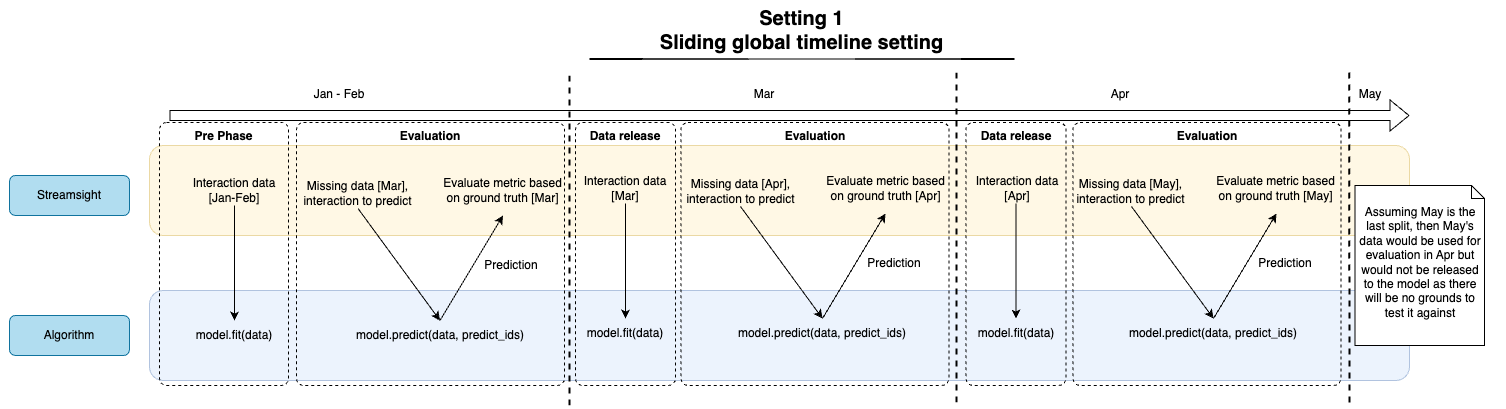

The diagram above was exported from draw.io. Its source (the exported page's mxGraphModel, read from the mxfile embedded in the PNG):
<mxGraphModel dx="155" dy="1103" grid="0" gridSize="10" guides="1" tooltips="1" connect="1" arrows="1" fold="1" page="1" pageScale="1" pageWidth="827" pageHeight="1169" math="0" shadow="0">
  <root>
    <mxCell id="0" />
    <mxCell id="1" parent="0" />
    <mxCell id="C6-pVZVLhGVagJcr7OI--1" value="" style="rounded=0;whiteSpace=wrap;html=1;fillColor=none;strokeColor=none;" vertex="1" parent="1">
      <mxGeometry x="1670" y="5" width="1506" height="409" as="geometry" />
    </mxCell>
    <mxCell id="gu8mPwLbnFU8vG5pAzwv-1" value="" style="rounded=1;whiteSpace=wrap;html=1;movable=1;resizable=1;rotatable=1;deletable=1;editable=1;locked=0;connectable=1;fillColor=#dae8fc;strokeColor=#6c8ebf;opacity=50;" vertex="1" parent="1">
      <mxGeometry x="1820" y="295" width="1260" height="90" as="geometry" />
    </mxCell>
    <mxCell id="gu8mPwLbnFU8vG5pAzwv-2" value="" style="rounded=1;whiteSpace=wrap;html=1;movable=1;resizable=1;rotatable=1;deletable=1;editable=1;locked=0;connectable=1;fillColor=#fff2cc;strokeColor=#d6b656;opacity=50;" vertex="1" parent="1">
      <mxGeometry x="1820" y="150" width="1260" height="90" as="geometry" />
    </mxCell>
    <mxCell id="gu8mPwLbnFU8vG5pAzwv-3" value="" style="shape=flexArrow;endArrow=classic;html=1;rounded=0;movable=1;resizable=1;rotatable=1;deletable=1;editable=1;locked=0;connectable=1;" edge="1" parent="1">
      <mxGeometry width="50" height="50" relative="1" as="geometry">
        <mxPoint x="1840" y="120" as="sourcePoint" />
        <mxPoint x="3080" y="120" as="targetPoint" />
      </mxGeometry>
    </mxCell>
    <mxCell id="gu8mPwLbnFU8vG5pAzwv-4" value="" style="endArrow=none;dashed=1;html=1;rounded=0;movable=1;resizable=1;rotatable=1;deletable=1;editable=1;locked=0;connectable=1;strokeWidth=2;" edge="1" parent="1">
      <mxGeometry width="50" height="50" relative="1" as="geometry">
        <mxPoint x="2240" y="410" as="sourcePoint" />
        <mxPoint x="2240" y="80" as="targetPoint" />
      </mxGeometry>
    </mxCell>
    <mxCell id="gu8mPwLbnFU8vG5pAzwv-5" value="Jan - Feb" style="text;html=1;align=center;verticalAlign=middle;whiteSpace=wrap;rounded=0;movable=1;resizable=1;rotatable=1;deletable=1;editable=1;locked=0;connectable=1;" vertex="1" parent="1">
      <mxGeometry x="1980" y="84" width="60" height="30" as="geometry" />
    </mxCell>
    <mxCell id="gu8mPwLbnFU8vG5pAzwv-6" value="Mar" style="text;html=1;align=center;verticalAlign=middle;whiteSpace=wrap;rounded=0;movable=1;resizable=1;rotatable=1;deletable=1;editable=1;locked=0;connectable=1;" vertex="1" parent="1">
      <mxGeometry x="2405" y="84" width="60" height="30" as="geometry" />
    </mxCell>
    <mxCell id="gu8mPwLbnFU8vG5pAzwv-7" value="Streamsight" style="rounded=1;whiteSpace=wrap;html=1;fillColor=#b1ddf0;strokeColor=#10739e;movable=1;resizable=1;rotatable=1;deletable=1;editable=1;locked=0;connectable=1;" vertex="1" parent="1">
      <mxGeometry x="1680" y="180" width="120" height="40" as="geometry" />
    </mxCell>
    <mxCell id="gu8mPwLbnFU8vG5pAzwv-8" value="Algorithm" style="rounded=1;whiteSpace=wrap;html=1;fillColor=#b1ddf0;strokeColor=#10739e;movable=1;resizable=1;rotatable=1;deletable=1;editable=1;locked=0;connectable=1;" vertex="1" parent="1">
      <mxGeometry x="1680" y="320" width="120" height="40" as="geometry" />
    </mxCell>
    <mxCell id="gu8mPwLbnFU8vG5pAzwv-9" value="Interaction data&lt;div&gt;[Jan-Feb]&lt;/div&gt;" style="text;html=1;align=center;verticalAlign=middle;whiteSpace=wrap;rounded=0;movable=1;resizable=1;rotatable=1;deletable=1;editable=1;locked=0;connectable=1;" vertex="1" parent="1">
      <mxGeometry x="1830" y="180" width="150" height="30" as="geometry" />
    </mxCell>
    <mxCell id="gu8mPwLbnFU8vG5pAzwv-10" value="Missing data [Mar],&lt;br&gt;&lt;div&gt;&lt;span style=&quot;background-color: initial;&quot;&gt;interaction&lt;/span&gt;&amp;nbsp;to predict&lt;br&gt;&lt;/div&gt;" style="text;html=1;align=center;verticalAlign=middle;whiteSpace=wrap;rounded=0;movable=1;resizable=1;rotatable=1;deletable=1;editable=1;locked=0;connectable=1;" vertex="1" parent="1">
      <mxGeometry x="1970" y="183" width="117" height="30" as="geometry" />
    </mxCell>
    <mxCell id="gu8mPwLbnFU8vG5pAzwv-11" value="model.fit(data)" style="text;html=1;align=center;verticalAlign=middle;whiteSpace=wrap;rounded=0;movable=1;resizable=1;rotatable=1;deletable=1;editable=1;locked=0;connectable=1;" vertex="1" parent="1">
      <mxGeometry x="1860" y="325" width="90" height="30" as="geometry" />
    </mxCell>
    <mxCell id="gu8mPwLbnFU8vG5pAzwv-12" value="model.predict(data, predict_ids)" style="text;html=1;align=center;verticalAlign=middle;whiteSpace=wrap;rounded=0;movable=1;resizable=1;rotatable=1;deletable=1;editable=1;locked=0;connectable=1;" vertex="1" parent="1">
      <mxGeometry x="2022.5" y="325" width="176" height="30" as="geometry" />
    </mxCell>
    <mxCell id="gu8mPwLbnFU8vG5pAzwv-13" value="Prediction" style="text;html=1;align=center;verticalAlign=middle;whiteSpace=wrap;rounded=0;movable=1;resizable=1;rotatable=1;deletable=1;editable=1;locked=0;connectable=1;" vertex="1" parent="1">
      <mxGeometry x="2147" y="255" width="70" height="30" as="geometry" />
    </mxCell>
    <mxCell id="gu8mPwLbnFU8vG5pAzwv-14" value="Evaluate metric based on ground truth [Mar]" style="text;html=1;align=center;verticalAlign=middle;whiteSpace=wrap;rounded=0;movable=1;resizable=1;rotatable=1;deletable=1;editable=1;locked=0;connectable=1;" vertex="1" parent="1">
      <mxGeometry x="2113" y="170" width="121" height="50" as="geometry" />
    </mxCell>
    <mxCell id="gu8mPwLbnFU8vG5pAzwv-15" value="" style="endArrow=classic;html=1;rounded=0;entryX=0.5;entryY=0;entryDx=0;entryDy=0;exitX=0.5;exitY=1;exitDx=0;exitDy=0;movable=1;resizable=1;rotatable=1;deletable=1;editable=1;locked=0;connectable=1;" edge="1" parent="1" source="gu8mPwLbnFU8vG5pAzwv-9" target="gu8mPwLbnFU8vG5pAzwv-11">
      <mxGeometry width="50" height="50" relative="1" as="geometry">
        <mxPoint x="1894.47" y="219.29" as="sourcePoint" />
        <mxPoint x="1894.47" y="290.0006781186548" as="targetPoint" />
      </mxGeometry>
    </mxCell>
    <mxCell id="gu8mPwLbnFU8vG5pAzwv-16" value="" style="endArrow=classic;html=1;rounded=0;entryX=0.5;entryY=0;entryDx=0;entryDy=0;exitX=0.5;exitY=1;exitDx=0;exitDy=0;movable=1;resizable=1;rotatable=1;deletable=1;editable=1;locked=0;connectable=1;" edge="1" parent="1" source="gu8mPwLbnFU8vG5pAzwv-10" target="gu8mPwLbnFU8vG5pAzwv-12">
      <mxGeometry width="50" height="50" relative="1" as="geometry">
        <mxPoint x="2030" y="230" as="sourcePoint" />
        <mxPoint x="2080" y="180" as="targetPoint" />
      </mxGeometry>
    </mxCell>
    <mxCell id="gu8mPwLbnFU8vG5pAzwv-17" value="" style="endArrow=classic;html=1;rounded=0;exitX=0.5;exitY=0;exitDx=0;exitDy=0;entryX=0.5;entryY=1;entryDx=0;entryDy=0;movable=1;resizable=1;rotatable=1;deletable=1;editable=1;locked=0;connectable=1;" edge="1" parent="1" source="gu8mPwLbnFU8vG5pAzwv-12" target="gu8mPwLbnFU8vG5pAzwv-14">
      <mxGeometry width="50" height="50" relative="1" as="geometry">
        <mxPoint x="2110" y="310" as="sourcePoint" />
        <mxPoint x="2160" y="260" as="targetPoint" />
      </mxGeometry>
    </mxCell>
    <mxCell id="gu8mPwLbnFU8vG5pAzwv-18" value="" style="endArrow=none;dashed=1;html=1;rounded=0;movable=1;resizable=1;rotatable=1;deletable=1;editable=1;locked=0;connectable=1;strokeWidth=2;" edge="1" parent="1">
      <mxGeometry width="50" height="50" relative="1" as="geometry">
        <mxPoint x="2627" y="407" as="sourcePoint" />
        <mxPoint x="2627" y="77" as="targetPoint" />
      </mxGeometry>
    </mxCell>
    <mxCell id="gu8mPwLbnFU8vG5pAzwv-19" value="Apr" style="text;html=1;align=center;verticalAlign=middle;whiteSpace=wrap;rounded=0;movable=1;resizable=1;rotatable=1;deletable=1;editable=1;locked=0;connectable=1;" vertex="1" parent="1">
      <mxGeometry x="2761" y="84" width="60" height="30" as="geometry" />
    </mxCell>
    <mxCell id="gu8mPwLbnFU8vG5pAzwv-20" value="" style="endArrow=none;dashed=1;html=1;rounded=0;movable=1;resizable=1;rotatable=1;deletable=1;editable=1;locked=0;connectable=1;strokeWidth=2;" edge="1" parent="1">
      <mxGeometry width="50" height="50" relative="1" as="geometry">
        <mxPoint x="3020" y="407" as="sourcePoint" />
        <mxPoint x="3019.67" y="77" as="targetPoint" />
      </mxGeometry>
    </mxCell>
    <mxCell id="gu8mPwLbnFU8vG5pAzwv-21" value="May" style="text;html=1;align=center;verticalAlign=middle;whiteSpace=wrap;rounded=0;movable=1;resizable=1;rotatable=1;deletable=1;editable=1;locked=0;connectable=1;" vertex="1" parent="1">
      <mxGeometry x="3010.5" y="84" width="60" height="30" as="geometry" />
    </mxCell>
    <mxCell id="gu8mPwLbnFU8vG5pAzwv-22" value="Assuming May is the last split,&amp;nbsp;&lt;span style=&quot;background-color: initial;&quot;&gt;then May's data would be used for evaluation in Apr but would not be released to the model as there will be no grounds to test it against&lt;/span&gt;" style="shape=note2;boundedLbl=1;whiteSpace=wrap;html=1;size=13;verticalAlign=top;align=center;movable=1;resizable=1;rotatable=1;deletable=1;editable=1;locked=0;connectable=1;" vertex="1" parent="1">
      <mxGeometry x="3025.5" y="190" width="129.5" height="160" as="geometry" />
    </mxCell>
    <mxCell id="gu8mPwLbnFU8vG5pAzwv-23" value="" style="endArrow=none;html=1;rounded=0;entryX=1;entryY=1;entryDx=0;entryDy=0;exitX=0;exitY=1;exitDx=0;exitDy=0;" edge="1" parent="1" source="gu8mPwLbnFU8vG5pAzwv-25">
      <mxGeometry width="50" height="50" relative="1" as="geometry">
        <mxPoint x="2260" y="63.99999999999999" as="sourcePoint" />
        <mxPoint x="2685" y="63.99999999999999" as="targetPoint" />
      </mxGeometry>
    </mxCell>
    <mxCell id="gu8mPwLbnFU8vG5pAzwv-24" value="" style="endArrow=none;html=1;rounded=0;entryX=1;entryY=1;entryDx=0;entryDy=0;exitX=0;exitY=1;exitDx=0;exitDy=0;" edge="1" parent="1" target="gu8mPwLbnFU8vG5pAzwv-25">
      <mxGeometry width="50" height="50" relative="1" as="geometry">
        <mxPoint x="2260" y="63.99999999999999" as="sourcePoint" />
        <mxPoint x="2685" y="63.99999999999999" as="targetPoint" />
      </mxGeometry>
    </mxCell>
    <mxCell id="gu8mPwLbnFU8vG5pAzwv-25" value="&lt;div&gt;&lt;font&gt;&lt;b&gt;&lt;span style=&quot;font-size: 20px;&quot;&gt;Setting 1&lt;/span&gt;&lt;/b&gt;&lt;/font&gt;&lt;/div&gt;&lt;font&gt;&lt;b&gt;&lt;span style=&quot;font-size: 20px;&quot;&gt;Sliding global timeline setting&lt;/span&gt;&lt;/b&gt;&lt;/font&gt;" style="text;html=1;align=center;verticalAlign=middle;whiteSpace=wrap;rounded=0;movable=1;resizable=1;rotatable=1;deletable=1;editable=1;locked=0;connectable=1;" vertex="1" parent="1">
      <mxGeometry x="2260" y="7" width="425" height="56" as="geometry" />
    </mxCell>
    <mxCell id="gu8mPwLbnFU8vG5pAzwv-26" value="Interaction data&lt;div&gt;[Mar]&lt;/div&gt;" style="text;html=1;align=center;verticalAlign=middle;whiteSpace=wrap;rounded=0;movable=1;resizable=1;rotatable=1;deletable=1;editable=1;locked=0;connectable=1;" vertex="1" parent="1">
      <mxGeometry x="2221" y="178" width="150" height="30" as="geometry" />
    </mxCell>
    <mxCell id="gu8mPwLbnFU8vG5pAzwv-27" value="Missing data [Apr],&lt;br&gt;&lt;div&gt;&lt;span style=&quot;background-color: initial;&quot;&gt;interaction&lt;/span&gt;&amp;nbsp;to predict&lt;br&gt;&lt;/div&gt;" style="text;html=1;align=center;verticalAlign=middle;whiteSpace=wrap;rounded=0;movable=1;resizable=1;rotatable=1;deletable=1;editable=1;locked=0;connectable=1;" vertex="1" parent="1">
      <mxGeometry x="2352.5" y="181" width="117" height="30" as="geometry" />
    </mxCell>
    <mxCell id="gu8mPwLbnFU8vG5pAzwv-28" value="model.fit(data)" style="text;html=1;align=center;verticalAlign=middle;whiteSpace=wrap;rounded=0;movable=1;resizable=1;rotatable=1;deletable=1;editable=1;locked=0;connectable=1;" vertex="1" parent="1">
      <mxGeometry x="2251" y="323" width="90" height="30" as="geometry" />
    </mxCell>
    <mxCell id="gu8mPwLbnFU8vG5pAzwv-29" value="model.predict(data, predict_ids)" style="text;html=1;align=center;verticalAlign=middle;whiteSpace=wrap;rounded=0;movable=1;resizable=1;rotatable=1;deletable=1;editable=1;locked=0;connectable=1;" vertex="1" parent="1">
      <mxGeometry x="2405" y="323" width="176" height="30" as="geometry" />
    </mxCell>
    <mxCell id="gu8mPwLbnFU8vG5pAzwv-30" value="Prediction" style="text;html=1;align=center;verticalAlign=middle;whiteSpace=wrap;rounded=0;movable=1;resizable=1;rotatable=1;deletable=1;editable=1;locked=0;connectable=1;" vertex="1" parent="1">
      <mxGeometry x="2529.5" y="253" width="70" height="30" as="geometry" />
    </mxCell>
    <mxCell id="gu8mPwLbnFU8vG5pAzwv-31" value="Evaluate metric based on ground truth [Apr]" style="text;html=1;align=center;verticalAlign=middle;whiteSpace=wrap;rounded=0;movable=1;resizable=1;rotatable=1;deletable=1;editable=1;locked=0;connectable=1;" vertex="1" parent="1">
      <mxGeometry x="2495.5" y="168" width="121" height="50" as="geometry" />
    </mxCell>
    <mxCell id="gu8mPwLbnFU8vG5pAzwv-32" value="" style="endArrow=classic;html=1;rounded=0;entryX=0.5;entryY=0;entryDx=0;entryDy=0;exitX=0.5;exitY=1;exitDx=0;exitDy=0;movable=1;resizable=1;rotatable=1;deletable=1;editable=1;locked=0;connectable=1;" edge="1" parent="1" source="gu8mPwLbnFU8vG5pAzwv-26" target="gu8mPwLbnFU8vG5pAzwv-28">
      <mxGeometry width="50" height="50" relative="1" as="geometry">
        <mxPoint x="2285.4700000000003" y="217.29" as="sourcePoint" />
        <mxPoint x="2285.4700000000003" y="288.0006781186548" as="targetPoint" />
      </mxGeometry>
    </mxCell>
    <mxCell id="gu8mPwLbnFU8vG5pAzwv-33" value="" style="endArrow=classic;html=1;rounded=0;entryX=0.5;entryY=0;entryDx=0;entryDy=0;exitX=0.5;exitY=1;exitDx=0;exitDy=0;movable=1;resizable=1;rotatable=1;deletable=1;editable=1;locked=0;connectable=1;" edge="1" parent="1" source="gu8mPwLbnFU8vG5pAzwv-27" target="gu8mPwLbnFU8vG5pAzwv-29">
      <mxGeometry width="50" height="50" relative="1" as="geometry">
        <mxPoint x="2412.5" y="228" as="sourcePoint" />
        <mxPoint x="2462.5" y="178" as="targetPoint" />
      </mxGeometry>
    </mxCell>
    <mxCell id="gu8mPwLbnFU8vG5pAzwv-34" value="" style="endArrow=classic;html=1;rounded=0;exitX=0.5;exitY=0;exitDx=0;exitDy=0;entryX=0.5;entryY=1;entryDx=0;entryDy=0;movable=1;resizable=1;rotatable=1;deletable=1;editable=1;locked=0;connectable=1;" edge="1" parent="1" source="gu8mPwLbnFU8vG5pAzwv-29" target="gu8mPwLbnFU8vG5pAzwv-31">
      <mxGeometry width="50" height="50" relative="1" as="geometry">
        <mxPoint x="2492.5" y="308" as="sourcePoint" />
        <mxPoint x="2542.5" y="258" as="targetPoint" />
      </mxGeometry>
    </mxCell>
    <mxCell id="gu8mPwLbnFU8vG5pAzwv-35" value="Interaction data&lt;div&gt;[Apr]&lt;/div&gt;" style="text;html=1;align=center;verticalAlign=middle;whiteSpace=wrap;rounded=0;movable=1;resizable=1;rotatable=1;deletable=1;editable=1;locked=0;connectable=1;" vertex="1" parent="1">
      <mxGeometry x="2612.5" y="178" width="150" height="30" as="geometry" />
    </mxCell>
    <mxCell id="gu8mPwLbnFU8vG5pAzwv-36" value="Missing data [May],&lt;br&gt;&lt;div&gt;&lt;span style=&quot;background-color: initial;&quot;&gt;interaction&lt;/span&gt;&amp;nbsp;to predict&lt;br&gt;&lt;/div&gt;" style="text;html=1;align=center;verticalAlign=middle;whiteSpace=wrap;rounded=0;movable=1;resizable=1;rotatable=1;deletable=1;editable=1;locked=0;connectable=1;" vertex="1" parent="1">
      <mxGeometry x="2743.5" y="181" width="117" height="30" as="geometry" />
    </mxCell>
    <mxCell id="gu8mPwLbnFU8vG5pAzwv-37" value="model.fit(data)" style="text;html=1;align=center;verticalAlign=middle;whiteSpace=wrap;rounded=0;movable=1;resizable=1;rotatable=1;deletable=1;editable=1;locked=0;connectable=1;" vertex="1" parent="1">
      <mxGeometry x="2641.5" y="323" width="90" height="30" as="geometry" />
    </mxCell>
    <mxCell id="gu8mPwLbnFU8vG5pAzwv-38" value="model.predict(data, predict_ids)" style="text;html=1;align=center;verticalAlign=middle;whiteSpace=wrap;rounded=0;movable=1;resizable=1;rotatable=1;deletable=1;editable=1;locked=0;connectable=1;" vertex="1" parent="1">
      <mxGeometry x="2796" y="323" width="176" height="30" as="geometry" />
    </mxCell>
    <mxCell id="gu8mPwLbnFU8vG5pAzwv-39" value="Prediction" style="text;html=1;align=center;verticalAlign=middle;whiteSpace=wrap;rounded=0;movable=1;resizable=1;rotatable=1;deletable=1;editable=1;locked=0;connectable=1;" vertex="1" parent="1">
      <mxGeometry x="2920.5" y="253" width="70" height="30" as="geometry" />
    </mxCell>
    <mxCell id="gu8mPwLbnFU8vG5pAzwv-40" value="Evaluate metric based on ground truth [May]" style="text;html=1;align=center;verticalAlign=middle;whiteSpace=wrap;rounded=0;movable=1;resizable=1;rotatable=1;deletable=1;editable=1;locked=0;connectable=1;" vertex="1" parent="1">
      <mxGeometry x="2886.5" y="168" width="121" height="50" as="geometry" />
    </mxCell>
    <mxCell id="gu8mPwLbnFU8vG5pAzwv-41" value="" style="endArrow=classic;html=1;rounded=0;entryX=0.5;entryY=0;entryDx=0;entryDy=0;exitX=0.5;exitY=1;exitDx=0;exitDy=0;movable=1;resizable=1;rotatable=1;deletable=1;editable=1;locked=0;connectable=1;" edge="1" parent="1" target="gu8mPwLbnFU8vG5pAzwv-37">
      <mxGeometry width="50" height="50" relative="1" as="geometry">
        <mxPoint x="2686.5" y="208" as="sourcePoint" />
        <mxPoint x="2675.9700000000003" y="288.0006781186548" as="targetPoint" />
      </mxGeometry>
    </mxCell>
    <mxCell id="gu8mPwLbnFU8vG5pAzwv-42" value="" style="endArrow=classic;html=1;rounded=0;entryX=0.5;entryY=0;entryDx=0;entryDy=0;exitX=0.5;exitY=1;exitDx=0;exitDy=0;movable=1;resizable=1;rotatable=1;deletable=1;editable=1;locked=0;connectable=1;" edge="1" parent="1" source="gu8mPwLbnFU8vG5pAzwv-36" target="gu8mPwLbnFU8vG5pAzwv-38">
      <mxGeometry width="50" height="50" relative="1" as="geometry">
        <mxPoint x="2803.5" y="228" as="sourcePoint" />
        <mxPoint x="2853.5" y="178" as="targetPoint" />
      </mxGeometry>
    </mxCell>
    <mxCell id="gu8mPwLbnFU8vG5pAzwv-43" value="" style="endArrow=classic;html=1;rounded=0;exitX=0.5;exitY=0;exitDx=0;exitDy=0;entryX=0.5;entryY=1;entryDx=0;entryDy=0;movable=1;resizable=1;rotatable=1;deletable=1;editable=1;locked=0;connectable=1;" edge="1" parent="1" source="gu8mPwLbnFU8vG5pAzwv-38" target="gu8mPwLbnFU8vG5pAzwv-40">
      <mxGeometry width="50" height="50" relative="1" as="geometry">
        <mxPoint x="2883.5" y="308" as="sourcePoint" />
        <mxPoint x="2933.5" y="258" as="targetPoint" />
      </mxGeometry>
    </mxCell>
    <mxCell id="gu8mPwLbnFU8vG5pAzwv-44" value="Pre Phase" style="rounded=1;whiteSpace=wrap;html=1;absoluteArcSize=1;arcSize=14;strokeWidth=1;dashed=1;horizontal=1;verticalAlign=top;fontStyle=1;fillColor=none;" vertex="1" parent="1">
      <mxGeometry x="1830" y="127" width="129" height="263" as="geometry" />
    </mxCell>
    <mxCell id="gu8mPwLbnFU8vG5pAzwv-45" value="Evaluation" style="rounded=1;whiteSpace=wrap;html=1;absoluteArcSize=1;arcSize=14;strokeWidth=1;dashed=1;horizontal=1;verticalAlign=top;fontStyle=1;fillColor=none;" vertex="1" parent="1">
      <mxGeometry x="1967" y="127" width="268" height="263" as="geometry" />
    </mxCell>
    <mxCell id="gu8mPwLbnFU8vG5pAzwv-46" value="Data release" style="rounded=1;whiteSpace=wrap;html=1;absoluteArcSize=1;arcSize=14;strokeWidth=1;dashed=1;horizontal=1;verticalAlign=top;fontStyle=1;fillColor=none;" vertex="1" parent="1">
      <mxGeometry x="2246" y="127" width="100" height="263" as="geometry" />
    </mxCell>
    <mxCell id="gu8mPwLbnFU8vG5pAzwv-47" value="Evaluation" style="rounded=1;whiteSpace=wrap;html=1;absoluteArcSize=1;arcSize=14;strokeWidth=1;dashed=1;horizontal=1;verticalAlign=top;fontStyle=1;fillColor=none;" vertex="1" parent="1">
      <mxGeometry x="2351.5" y="127" width="268" height="263" as="geometry" />
    </mxCell>
    <mxCell id="gu8mPwLbnFU8vG5pAzwv-48" value="Data release" style="rounded=1;whiteSpace=wrap;html=1;absoluteArcSize=1;arcSize=14;strokeWidth=1;dashed=1;horizontal=1;verticalAlign=top;fontStyle=1;fillColor=none;" vertex="1" parent="1">
      <mxGeometry x="2636.5" y="127" width="100" height="263" as="geometry" />
    </mxCell>
    <mxCell id="gu8mPwLbnFU8vG5pAzwv-49" value="Evaluation" style="rounded=1;whiteSpace=wrap;html=1;absoluteArcSize=1;arcSize=14;strokeWidth=1;dashed=1;horizontal=1;verticalAlign=top;fontStyle=1;fillColor=none;" vertex="1" parent="1">
      <mxGeometry x="2743.5" y="127" width="268" height="263" as="geometry" />
    </mxCell>
  </root>
</mxGraphModel>